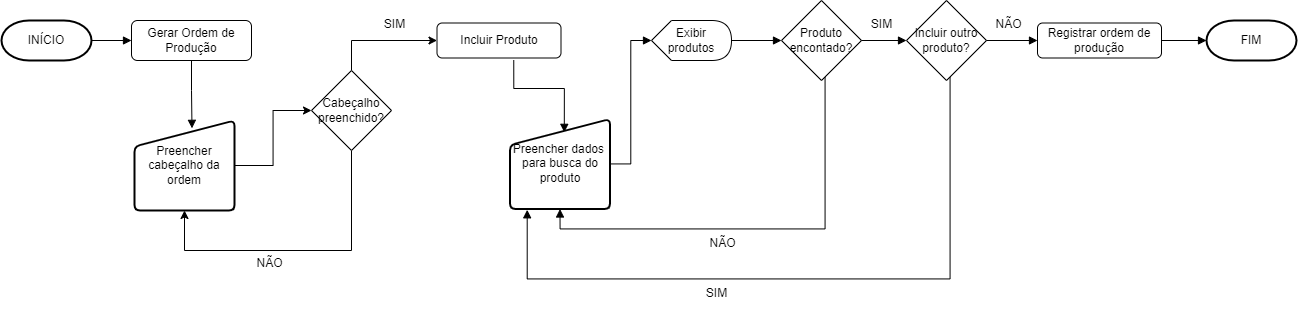

The diagram above was exported from draw.io. Its source (the exported page's mxGraphModel, read from the mxfile embedded in the PNG):
<mxGraphModel dx="1783" dy="-1380" grid="1" gridSize="10" guides="1" tooltips="1" connect="1" arrows="1" fold="1" page="1" pageScale="1" pageWidth="1169" pageHeight="827" math="0" shadow="0">
  <root>
    <mxCell id="0" />
    <mxCell id="1" parent="0" />
    <mxCell id="VfdX-cCeP5PS5veQcd-i-224" style="edgeStyle=orthogonalEdgeStyle;rounded=0;orthogonalLoop=1;jettySize=auto;html=1;endArrow=block;endFill=1;" edge="1" parent="1" source="VfdX-cCeP5PS5veQcd-i-225" target="VfdX-cCeP5PS5veQcd-i-227">
      <mxGeometry relative="1" as="geometry" />
    </mxCell>
    <mxCell id="VfdX-cCeP5PS5veQcd-i-225" value="INÍCIO" style="strokeWidth=2;html=1;shape=mxgraph.flowchart.terminator;whiteSpace=wrap;" vertex="1" parent="1">
      <mxGeometry x="27" y="2950" width="90" height="40" as="geometry" />
    </mxCell>
    <mxCell id="VfdX-cCeP5PS5veQcd-i-226" style="edgeStyle=orthogonalEdgeStyle;rounded=0;orthogonalLoop=1;jettySize=auto;html=1;entryX=0.575;entryY=0.087;entryDx=0;entryDy=0;entryPerimeter=0;endArrow=block;endFill=1;" edge="1" parent="1" source="VfdX-cCeP5PS5veQcd-i-227" target="VfdX-cCeP5PS5veQcd-i-231">
      <mxGeometry relative="1" as="geometry" />
    </mxCell>
    <mxCell id="VfdX-cCeP5PS5veQcd-i-227" value="Gerar Ordem de Produção" style="rounded=1;whiteSpace=wrap;html=1;" vertex="1" parent="1">
      <mxGeometry x="157" y="2950" width="120" height="40" as="geometry" />
    </mxCell>
    <mxCell id="VfdX-cCeP5PS5veQcd-i-228" style="edgeStyle=orthogonalEdgeStyle;rounded=0;orthogonalLoop=1;jettySize=auto;html=1;endArrow=block;endFill=1;entryX=0.543;entryY=0.148;entryDx=0;entryDy=0;entryPerimeter=0;exitX=0.619;exitY=1.06;exitDx=0;exitDy=0;exitPerimeter=0;" edge="1" parent="1" source="VfdX-cCeP5PS5veQcd-i-229" target="VfdX-cCeP5PS5veQcd-i-238">
      <mxGeometry relative="1" as="geometry" />
    </mxCell>
    <mxCell id="VfdX-cCeP5PS5veQcd-i-229" value="Incluir Produto" style="rounded=1;whiteSpace=wrap;html=1;" vertex="1" parent="1">
      <mxGeometry x="462.5" y="2952.5" width="124" height="35" as="geometry" />
    </mxCell>
    <mxCell id="VfdX-cCeP5PS5veQcd-i-230" style="edgeStyle=orthogonalEdgeStyle;rounded=0;orthogonalLoop=1;jettySize=auto;html=1;entryX=0;entryY=0.5;entryDx=0;entryDy=0;" edge="1" parent="1" source="VfdX-cCeP5PS5veQcd-i-231" target="VfdX-cCeP5PS5veQcd-i-252">
      <mxGeometry relative="1" as="geometry" />
    </mxCell>
    <mxCell id="VfdX-cCeP5PS5veQcd-i-231" value="Preencher cabeçalho da ordem" style="html=1;strokeWidth=2;shape=manualInput;whiteSpace=wrap;rounded=1;size=26;arcSize=11;" vertex="1" parent="1">
      <mxGeometry x="160" y="3050" width="100" height="90" as="geometry" />
    </mxCell>
    <mxCell id="VfdX-cCeP5PS5veQcd-i-232" style="edgeStyle=orthogonalEdgeStyle;rounded=0;orthogonalLoop=1;jettySize=auto;html=1;entryX=0.5;entryY=1;entryDx=0;entryDy=0;endArrow=block;endFill=1;" edge="1" parent="1" source="VfdX-cCeP5PS5veQcd-i-234" target="VfdX-cCeP5PS5veQcd-i-238">
      <mxGeometry relative="1" as="geometry">
        <Array as="points">
          <mxPoint x="850.5" y="3158.5" />
          <mxPoint x="585.5" y="3158.5" />
        </Array>
      </mxGeometry>
    </mxCell>
    <mxCell id="VfdX-cCeP5PS5veQcd-i-233" style="edgeStyle=orthogonalEdgeStyle;rounded=0;orthogonalLoop=1;jettySize=auto;html=1;endArrow=block;endFill=1;" edge="1" parent="1" source="VfdX-cCeP5PS5veQcd-i-234" target="VfdX-cCeP5PS5veQcd-i-241">
      <mxGeometry relative="1" as="geometry" />
    </mxCell>
    <mxCell id="VfdX-cCeP5PS5veQcd-i-234" value="Produto encontado?" style="rhombus;whiteSpace=wrap;html=1;" vertex="1" parent="1">
      <mxGeometry x="807" y="2930" width="80" height="80" as="geometry" />
    </mxCell>
    <mxCell id="VfdX-cCeP5PS5veQcd-i-235" style="edgeStyle=orthogonalEdgeStyle;rounded=0;orthogonalLoop=1;jettySize=auto;html=1;entryX=0;entryY=0.5;entryDx=0;entryDy=0;endArrow=block;endFill=1;" edge="1" parent="1" source="VfdX-cCeP5PS5veQcd-i-236" target="VfdX-cCeP5PS5veQcd-i-234">
      <mxGeometry relative="1" as="geometry" />
    </mxCell>
    <mxCell id="VfdX-cCeP5PS5veQcd-i-236" value="Exibir produtos" style="shape=display;whiteSpace=wrap;html=1;" vertex="1" parent="1">
      <mxGeometry x="677" y="2950" width="80" height="40" as="geometry" />
    </mxCell>
    <mxCell id="VfdX-cCeP5PS5veQcd-i-237" style="edgeStyle=orthogonalEdgeStyle;rounded=0;orthogonalLoop=1;jettySize=auto;html=1;entryX=0;entryY=0.5;entryDx=0;entryDy=0;entryPerimeter=0;endArrow=block;endFill=1;" edge="1" parent="1" source="VfdX-cCeP5PS5veQcd-i-238" target="VfdX-cCeP5PS5veQcd-i-236">
      <mxGeometry relative="1" as="geometry" />
    </mxCell>
    <mxCell id="VfdX-cCeP5PS5veQcd-i-238" value="Preencher dados&amp;nbsp; para busca do produto" style="html=1;strokeWidth=2;shape=manualInput;whiteSpace=wrap;rounded=1;size=26;arcSize=11;" vertex="1" parent="1">
      <mxGeometry x="535.5" y="3048.5" width="100" height="90" as="geometry" />
    </mxCell>
    <mxCell id="VfdX-cCeP5PS5veQcd-i-239" style="edgeStyle=orthogonalEdgeStyle;rounded=0;orthogonalLoop=1;jettySize=auto;html=1;entryX=0.172;entryY=1.009;entryDx=0;entryDy=0;entryPerimeter=0;endArrow=block;endFill=1;" edge="1" parent="1" source="VfdX-cCeP5PS5veQcd-i-241" target="VfdX-cCeP5PS5veQcd-i-238">
      <mxGeometry relative="1" as="geometry">
        <Array as="points">
          <mxPoint x="975.5" y="3208.5" />
          <mxPoint x="552.5" y="3208.5" />
        </Array>
      </mxGeometry>
    </mxCell>
    <mxCell id="VfdX-cCeP5PS5veQcd-i-240" style="edgeStyle=orthogonalEdgeStyle;rounded=0;orthogonalLoop=1;jettySize=auto;html=1;endArrow=block;endFill=1;" edge="1" parent="1" source="VfdX-cCeP5PS5veQcd-i-241" target="VfdX-cCeP5PS5veQcd-i-247">
      <mxGeometry relative="1" as="geometry" />
    </mxCell>
    <mxCell id="VfdX-cCeP5PS5veQcd-i-241" value="Incluir outro produto?&lt;br&gt;" style="rhombus;whiteSpace=wrap;html=1;" vertex="1" parent="1">
      <mxGeometry x="932" y="2930" width="80" height="80" as="geometry" />
    </mxCell>
    <mxCell id="VfdX-cCeP5PS5veQcd-i-242" value="SIM" style="text;html=1;align=center;verticalAlign=middle;resizable=0;points=[];autosize=1;strokeColor=none;fillColor=none;" vertex="1" parent="1">
      <mxGeometry x="721.5" y="3208.5" width="40" height="30" as="geometry" />
    </mxCell>
    <mxCell id="VfdX-cCeP5PS5veQcd-i-243" value="SIM" style="text;html=1;align=center;verticalAlign=middle;resizable=0;points=[];autosize=1;strokeColor=none;fillColor=none;" vertex="1" parent="1">
      <mxGeometry x="887" y="2939" width="40" height="30" as="geometry" />
    </mxCell>
    <mxCell id="VfdX-cCeP5PS5veQcd-i-244" value="NÃO" style="text;html=1;align=center;verticalAlign=middle;resizable=0;points=[];autosize=1;strokeColor=none;fillColor=none;" vertex="1" parent="1">
      <mxGeometry x="1009" y="2939" width="50" height="30" as="geometry" />
    </mxCell>
    <mxCell id="VfdX-cCeP5PS5veQcd-i-245" value="NÃO" style="text;html=1;align=center;verticalAlign=middle;resizable=0;points=[];autosize=1;strokeColor=none;fillColor=none;" vertex="1" parent="1">
      <mxGeometry x="722.5" y="3158.5" width="50" height="30" as="geometry" />
    </mxCell>
    <mxCell id="VfdX-cCeP5PS5veQcd-i-246" style="edgeStyle=orthogonalEdgeStyle;rounded=0;orthogonalLoop=1;jettySize=auto;html=1;endArrow=block;endFill=1;" edge="1" parent="1" source="VfdX-cCeP5PS5veQcd-i-247" target="VfdX-cCeP5PS5veQcd-i-248">
      <mxGeometry relative="1" as="geometry" />
    </mxCell>
    <mxCell id="VfdX-cCeP5PS5veQcd-i-247" value="Registrar ordem de produção&lt;br&gt;" style="rounded=1;whiteSpace=wrap;html=1;" vertex="1" parent="1">
      <mxGeometry x="1063" y="2952.5" width="124" height="35" as="geometry" />
    </mxCell>
    <mxCell id="VfdX-cCeP5PS5veQcd-i-248" value="FIM" style="strokeWidth=2;html=1;shape=mxgraph.flowchart.terminator;whiteSpace=wrap;" vertex="1" parent="1">
      <mxGeometry x="1232" y="2950" width="90" height="40" as="geometry" />
    </mxCell>
    <mxCell id="VfdX-cCeP5PS5veQcd-i-250" style="edgeStyle=orthogonalEdgeStyle;rounded=0;orthogonalLoop=1;jettySize=auto;html=1;entryX=0.5;entryY=1;entryDx=0;entryDy=0;" edge="1" parent="1" source="VfdX-cCeP5PS5veQcd-i-252" target="VfdX-cCeP5PS5veQcd-i-231">
      <mxGeometry relative="1" as="geometry">
        <Array as="points">
          <mxPoint x="377" y="3180" />
          <mxPoint x="210" y="3180" />
        </Array>
      </mxGeometry>
    </mxCell>
    <mxCell id="VfdX-cCeP5PS5veQcd-i-251" style="edgeStyle=orthogonalEdgeStyle;rounded=0;orthogonalLoop=1;jettySize=auto;html=1;entryX=0;entryY=0.5;entryDx=0;entryDy=0;exitX=0.5;exitY=0;exitDx=0;exitDy=0;" edge="1" parent="1" source="VfdX-cCeP5PS5veQcd-i-252" target="VfdX-cCeP5PS5veQcd-i-229">
      <mxGeometry relative="1" as="geometry" />
    </mxCell>
    <mxCell id="VfdX-cCeP5PS5veQcd-i-252" value="Cabeçalho preenchido?" style="rhombus;whiteSpace=wrap;html=1;" vertex="1" parent="1">
      <mxGeometry x="337" y="3000" width="80" height="80" as="geometry" />
    </mxCell>
    <mxCell id="VfdX-cCeP5PS5veQcd-i-253" value="NÃO" style="text;html=1;align=center;verticalAlign=middle;resizable=0;points=[];autosize=1;strokeColor=none;fillColor=none;" vertex="1" parent="1">
      <mxGeometry x="270" y="3178.5" width="50" height="30" as="geometry" />
    </mxCell>
    <mxCell id="VfdX-cCeP5PS5veQcd-i-254" value="SIM" style="text;html=1;align=center;verticalAlign=middle;resizable=0;points=[];autosize=1;strokeColor=none;fillColor=none;" vertex="1" parent="1">
      <mxGeometry x="400" y="2939" width="40" height="30" as="geometry" />
    </mxCell>
  </root>
</mxGraphModel>